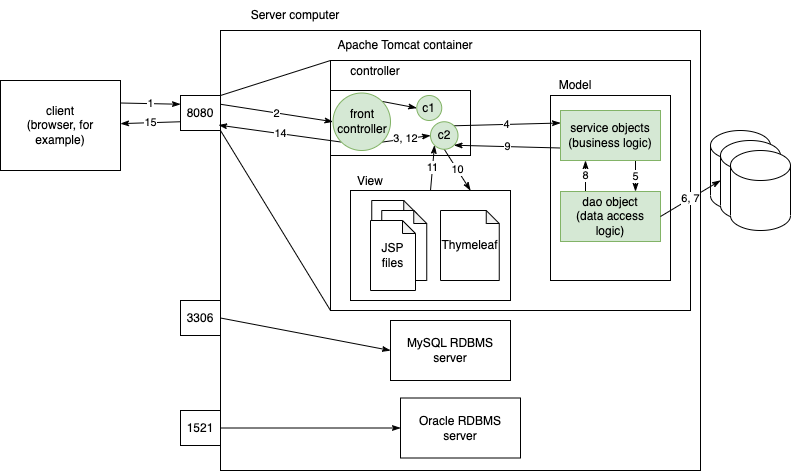

The diagram above was exported from draw.io. Its source (the exported page's mxGraphModel, read from the mxfile embedded in the PNG):
<mxGraphModel dx="827" dy="367" grid="1" gridSize="10" guides="1" tooltips="1" connect="1" arrows="1" fold="1" page="1" pageScale="1" pageWidth="827" pageHeight="1169" math="0" shadow="0">
  <root>
    <mxCell id="0" />
    <mxCell id="1" parent="0" />
    <mxCell id="12" value="1" style="edgeStyle=none;html=1;exitX=1;exitY=0.25;exitDx=0;exitDy=0;entryX=0;entryY=0.25;entryDx=0;entryDy=0;endArrow=classicThin;endFill=1;" edge="1" parent="1" source="2" target="5">
      <mxGeometry relative="1" as="geometry" />
    </mxCell>
    <mxCell id="2" value="client&lt;br&gt;(browser, for example)" style="rounded=0;whiteSpace=wrap;html=1;" vertex="1" parent="1">
      <mxGeometry x="30" y="100" width="120" height="90" as="geometry" />
    </mxCell>
    <mxCell id="3" value="" style="rounded=0;whiteSpace=wrap;html=1;" vertex="1" parent="1">
      <mxGeometry x="250" y="50" width="480" height="440" as="geometry" />
    </mxCell>
    <mxCell id="4" value="Server&amp;nbsp;computer" style="text;html=1;strokeColor=none;fillColor=none;align=center;verticalAlign=middle;whiteSpace=wrap;rounded=0;" vertex="1" parent="1">
      <mxGeometry x="250" y="20" width="150" height="30" as="geometry" />
    </mxCell>
    <mxCell id="8" style="edgeStyle=none;html=1;exitX=1;exitY=0;exitDx=0;exitDy=0;entryX=0;entryY=1;entryDx=0;entryDy=0;endArrow=none;endFill=0;" edge="1" parent="1" source="5" target="7">
      <mxGeometry relative="1" as="geometry" />
    </mxCell>
    <mxCell id="10" style="edgeStyle=none;html=1;exitX=1;exitY=1;exitDx=0;exitDy=0;endArrow=none;endFill=0;" edge="1" parent="1" source="5" target="3">
      <mxGeometry relative="1" as="geometry" />
    </mxCell>
    <mxCell id="11" style="edgeStyle=none;html=1;exitX=1;exitY=1;exitDx=0;exitDy=0;entryX=0;entryY=1;entryDx=0;entryDy=0;endArrow=none;endFill=0;" edge="1" parent="1" source="5" target="6">
      <mxGeometry relative="1" as="geometry" />
    </mxCell>
    <mxCell id="50" value="15" style="edgeStyle=none;html=1;exitX=0;exitY=0.75;exitDx=0;exitDy=0;endArrow=classicThin;endFill=1;" edge="1" parent="1" source="5" target="2">
      <mxGeometry relative="1" as="geometry" />
    </mxCell>
    <mxCell id="5" value="8080" style="rounded=0;whiteSpace=wrap;html=1;" vertex="1" parent="1">
      <mxGeometry x="210" y="115" width="40" height="35" as="geometry" />
    </mxCell>
    <mxCell id="6" value="" style="rounded=0;whiteSpace=wrap;html=1;" vertex="1" parent="1">
      <mxGeometry x="360" y="80" width="360" height="250" as="geometry" />
    </mxCell>
    <mxCell id="7" value="Apache Tomcat container" style="text;html=1;strokeColor=none;fillColor=none;align=center;verticalAlign=middle;whiteSpace=wrap;rounded=0;" vertex="1" parent="1">
      <mxGeometry x="360" y="50" width="150" height="30" as="geometry" />
    </mxCell>
    <mxCell id="17" style="edgeStyle=none;html=1;exitX=1;exitY=0.5;exitDx=0;exitDy=0;entryX=0;entryY=0.5;entryDx=0;entryDy=0;endArrow=classicThin;endFill=1;" edge="1" parent="1" source="13" target="15">
      <mxGeometry relative="1" as="geometry" />
    </mxCell>
    <mxCell id="13" value="3306" style="rounded=0;whiteSpace=wrap;html=1;" vertex="1" parent="1">
      <mxGeometry x="210" y="320" width="40" height="35" as="geometry" />
    </mxCell>
    <mxCell id="18" style="edgeStyle=none;html=1;exitX=1;exitY=0.5;exitDx=0;exitDy=0;endArrow=classicThin;endFill=1;" edge="1" parent="1" source="14" target="16">
      <mxGeometry relative="1" as="geometry" />
    </mxCell>
    <mxCell id="14" value="1521" style="rounded=0;whiteSpace=wrap;html=1;" vertex="1" parent="1">
      <mxGeometry x="210" y="430" width="40" height="35" as="geometry" />
    </mxCell>
    <mxCell id="15" value="MySQL RDBMS server" style="rounded=0;whiteSpace=wrap;html=1;" vertex="1" parent="1">
      <mxGeometry x="420" y="340" width="120" height="60" as="geometry" />
    </mxCell>
    <mxCell id="16" value="Oracle RDBMS server" style="rounded=0;whiteSpace=wrap;html=1;" vertex="1" parent="1">
      <mxGeometry x="430" y="417.5" width="120" height="60" as="geometry" />
    </mxCell>
    <mxCell id="19" value="" style="rounded=0;whiteSpace=wrap;html=1;" vertex="1" parent="1">
      <mxGeometry x="360" y="110" width="140" height="65" as="geometry" />
    </mxCell>
    <mxCell id="20" value="" style="rounded=0;whiteSpace=wrap;html=1;" vertex="1" parent="1">
      <mxGeometry x="580" y="115" width="120" height="185" as="geometry" />
    </mxCell>
    <mxCell id="48" value="11" style="edgeStyle=none;html=1;exitX=0.5;exitY=0;exitDx=0;exitDy=0;entryX=0;entryY=1;entryDx=0;entryDy=0;endArrow=classicThin;endFill=1;" edge="1" parent="1" source="21" target="28">
      <mxGeometry relative="1" as="geometry" />
    </mxCell>
    <mxCell id="21" value="" style="rounded=0;whiteSpace=wrap;html=1;" vertex="1" parent="1">
      <mxGeometry x="380" y="210" width="160" height="110" as="geometry" />
    </mxCell>
    <mxCell id="22" value="View" style="text;html=1;strokeColor=none;fillColor=none;align=center;verticalAlign=middle;whiteSpace=wrap;rounded=0;" vertex="1" parent="1">
      <mxGeometry x="380" y="190" width="40" height="21" as="geometry" />
    </mxCell>
    <mxCell id="23" value="controller" style="text;html=1;strokeColor=none;fillColor=none;align=center;verticalAlign=middle;whiteSpace=wrap;rounded=0;" vertex="1" parent="1">
      <mxGeometry x="380" y="80" width="50" height="21" as="geometry" />
    </mxCell>
    <mxCell id="24" value="Model" style="text;html=1;strokeColor=none;fillColor=none;align=center;verticalAlign=middle;whiteSpace=wrap;rounded=0;" vertex="1" parent="1">
      <mxGeometry x="580" y="94" width="50" height="21" as="geometry" />
    </mxCell>
    <mxCell id="30" style="edgeStyle=none;html=1;exitX=1;exitY=0;exitDx=0;exitDy=0;entryX=0;entryY=0.5;entryDx=0;entryDy=0;endArrow=classicThin;endFill=1;" edge="1" parent="1" source="25" target="27">
      <mxGeometry relative="1" as="geometry" />
    </mxCell>
    <mxCell id="31" value="3, 12" style="edgeStyle=none;html=1;exitX=1;exitY=1;exitDx=0;exitDy=0;entryX=0;entryY=0.5;entryDx=0;entryDy=0;endArrow=classicThin;endFill=1;" edge="1" parent="1" source="25" target="28">
      <mxGeometry relative="1" as="geometry" />
    </mxCell>
    <mxCell id="49" value="14" style="edgeStyle=none;html=1;exitX=0;exitY=1;exitDx=0;exitDy=0;entryX=-0.004;entryY=0.215;entryDx=0;entryDy=0;entryPerimeter=0;endArrow=classicThin;endFill=1;" edge="1" parent="1" source="25" target="3">
      <mxGeometry relative="1" as="geometry" />
    </mxCell>
    <mxCell id="25" value="front&lt;br&gt;controller" style="ellipse;whiteSpace=wrap;html=1;aspect=fixed;fillColor=#d5e8d4;strokeColor=#82b366;" vertex="1" parent="1">
      <mxGeometry x="362.5" y="112.5" width="57.5" height="57.5" as="geometry" />
    </mxCell>
    <mxCell id="26" value="2" style="edgeStyle=none;html=1;exitX=1;exitY=0.25;exitDx=0;exitDy=0;entryX=0;entryY=0.5;entryDx=0;entryDy=0;endArrow=classicThin;endFill=1;" edge="1" parent="1" source="5" target="25">
      <mxGeometry relative="1" as="geometry" />
    </mxCell>
    <mxCell id="41" value="4" style="edgeStyle=none;html=1;exitX=1;exitY=0;exitDx=0;exitDy=0;entryX=0;entryY=0.25;entryDx=0;entryDy=0;endArrow=classicThin;endFill=1;" edge="1" parent="1" source="28" target="32">
      <mxGeometry relative="1" as="geometry" />
    </mxCell>
    <mxCell id="27" value="c1" style="ellipse;whiteSpace=wrap;html=1;aspect=fixed;fillColor=#d5e8d4;strokeColor=#82b366;" vertex="1" parent="1">
      <mxGeometry x="446.25" y="115" width="25" height="25" as="geometry" />
    </mxCell>
    <mxCell id="47" value="10" style="edgeStyle=none;html=1;exitX=0.5;exitY=1;exitDx=0;exitDy=0;entryX=0.75;entryY=0;entryDx=0;entryDy=0;endArrow=classicThin;endFill=1;" edge="1" parent="1" source="28" target="21">
      <mxGeometry relative="1" as="geometry" />
    </mxCell>
    <mxCell id="28" value="c2" style="ellipse;whiteSpace=wrap;html=1;aspect=fixed;fillColor=#d5e8d4;strokeColor=#82b366;" vertex="1" parent="1">
      <mxGeometry x="460" y="141.25" width="27.5" height="27.5" as="geometry" />
    </mxCell>
    <mxCell id="39" value="5" style="edgeStyle=none;html=1;exitX=0.75;exitY=1;exitDx=0;exitDy=0;entryX=0.75;entryY=0;entryDx=0;entryDy=0;endArrow=classicThin;endFill=1;" edge="1" parent="1" source="32" target="33">
      <mxGeometry relative="1" as="geometry" />
    </mxCell>
    <mxCell id="42" value="9" style="edgeStyle=none;html=1;exitX=0;exitY=0.75;exitDx=0;exitDy=0;entryX=1;entryY=1;entryDx=0;entryDy=0;endArrow=classicThin;endFill=1;" edge="1" parent="1" source="32" target="28">
      <mxGeometry relative="1" as="geometry" />
    </mxCell>
    <mxCell id="32" value="service objects&lt;br&gt;(business logic)" style="rounded=0;whiteSpace=wrap;html=1;fillColor=#d5e8d4;strokeColor=#82b366;" vertex="1" parent="1">
      <mxGeometry x="590" y="130" width="100" height="50" as="geometry" />
    </mxCell>
    <mxCell id="40" value="8" style="edgeStyle=none;html=1;exitX=0.25;exitY=0;exitDx=0;exitDy=0;entryX=0.25;entryY=1;entryDx=0;entryDy=0;endArrow=classicThin;endFill=1;" edge="1" parent="1" source="33" target="32">
      <mxGeometry relative="1" as="geometry" />
    </mxCell>
    <mxCell id="33" value="dao object&lt;br&gt;(data access logic)" style="rounded=0;whiteSpace=wrap;html=1;fillColor=#d5e8d4;strokeColor=#82b366;" vertex="1" parent="1">
      <mxGeometry x="590" y="211" width="100" height="50" as="geometry" />
    </mxCell>
    <mxCell id="34" value="" style="shape=cylinder3;whiteSpace=wrap;html=1;boundedLbl=1;backgroundOutline=1;size=15;" vertex="1" parent="1">
      <mxGeometry x="740" y="150" width="60" height="80" as="geometry" />
    </mxCell>
    <mxCell id="35" value="" style="shape=cylinder3;whiteSpace=wrap;html=1;boundedLbl=1;backgroundOutline=1;size=15;" vertex="1" parent="1">
      <mxGeometry x="750" y="160" width="60" height="80" as="geometry" />
    </mxCell>
    <mxCell id="36" value="" style="shape=cylinder3;whiteSpace=wrap;html=1;boundedLbl=1;backgroundOutline=1;size=15;" vertex="1" parent="1">
      <mxGeometry x="760" y="170" width="60" height="80" as="geometry" />
    </mxCell>
    <mxCell id="37" value="6, 7" style="edgeStyle=none;html=1;exitX=1;exitY=0.5;exitDx=0;exitDy=0;entryX=0;entryY=0.5;entryDx=0;entryDy=0;entryPerimeter=0;endArrow=classicThin;endFill=1;" edge="1" parent="1" source="33" target="35">
      <mxGeometry relative="1" as="geometry" />
    </mxCell>
    <mxCell id="43" value="" style="shape=note;whiteSpace=wrap;html=1;backgroundOutline=1;darkOpacity=0.05;size=13;" vertex="1" parent="1">
      <mxGeometry x="401.25" y="220" width="45" height="70" as="geometry" />
    </mxCell>
    <mxCell id="44" value="" style="shape=note;whiteSpace=wrap;html=1;backgroundOutline=1;darkOpacity=0.05;size=13;" vertex="1" parent="1">
      <mxGeometry x="411.25" y="230" width="45" height="70" as="geometry" />
    </mxCell>
    <mxCell id="45" value="JSP&lt;br&gt;files" style="shape=note;whiteSpace=wrap;html=1;backgroundOutline=1;darkOpacity=0.05;size=13;" vertex="1" parent="1">
      <mxGeometry x="400" y="240" width="45" height="70" as="geometry" />
    </mxCell>
    <mxCell id="46" value="Thymeleaf" style="shape=note;whiteSpace=wrap;html=1;backgroundOutline=1;darkOpacity=0.05;size=13;" vertex="1" parent="1">
      <mxGeometry x="470" y="230" width="58.75" height="70" as="geometry" />
    </mxCell>
  </root>
</mxGraphModel>